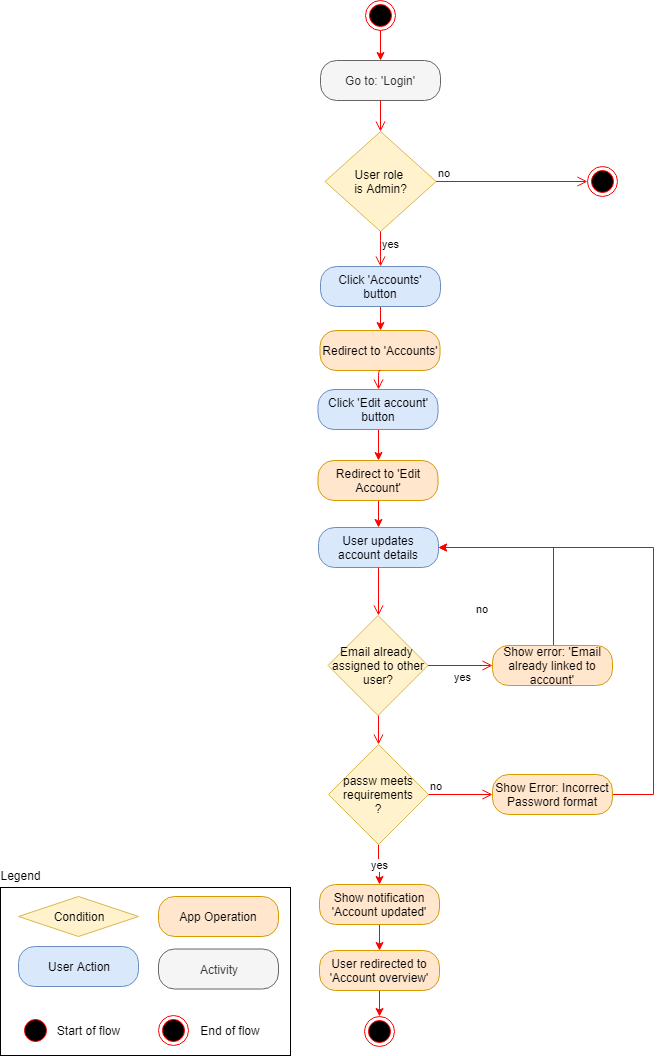

The diagram above was exported from draw.io. Its source (the exported page's mxGraphModel, read from the mxfile embedded in the PNG):
<mxGraphModel dx="1394" dy="834" grid="1" gridSize="10" guides="1" tooltips="1" connect="1" arrows="1" fold="1" page="1" pageScale="1" pageWidth="850" pageHeight="1100" math="0" shadow="0">
  <root>
    <mxCell id="dHtyFrMSaup4TAUerrzi-0" />
    <mxCell id="dHtyFrMSaup4TAUerrzi-1" parent="dHtyFrMSaup4TAUerrzi-0" />
    <mxCell id="mj0S7-Qdj7o6gJuDrisD-0" value="" style="edgeStyle=orthogonalEdgeStyle;rounded=0;orthogonalLoop=1;jettySize=auto;html=1;strokeColor=#FF0000;entryX=0.5;entryY=0;entryDx=0;entryDy=0;" parent="dHtyFrMSaup4TAUerrzi-1" source="mj0S7-Qdj7o6gJuDrisD-1" target="mj0S7-Qdj7o6gJuDrisD-2" edge="1">
      <mxGeometry relative="1" as="geometry">
        <mxPoint x="395" y="140" as="targetPoint" />
      </mxGeometry>
    </mxCell>
    <mxCell id="mj0S7-Qdj7o6gJuDrisD-1" value="" style="ellipse;html=1;shape=endState;fillColor=#000000;strokeColor=#ff0000;" parent="dHtyFrMSaup4TAUerrzi-1" vertex="1">
      <mxGeometry x="380" y="30" width="30" height="30" as="geometry" />
    </mxCell>
    <UserObject label="Go to: 'Login'" link="data:page/id,yVTzONY6EE9goDY2ttcx" id="mj0S7-Qdj7o6gJuDrisD-2">
      <mxCell style="rounded=1;whiteSpace=wrap;html=1;arcSize=40;fontColor=#333333;fillColor=#f5f5f5;strokeColor=#666666;" parent="dHtyFrMSaup4TAUerrzi-1" vertex="1">
        <mxGeometry x="335" y="90" width="120" height="40" as="geometry" />
      </mxCell>
    </UserObject>
    <mxCell id="mj0S7-Qdj7o6gJuDrisD-3" value="" style="edgeStyle=orthogonalEdgeStyle;html=1;verticalAlign=bottom;endArrow=open;endSize=8;strokeColor=#ff0000;entryX=0.5;entryY=0;entryDx=0;entryDy=0;" parent="dHtyFrMSaup4TAUerrzi-1" source="mj0S7-Qdj7o6gJuDrisD-2" target="mj0S7-Qdj7o6gJuDrisD-4" edge="1">
      <mxGeometry relative="1" as="geometry">
        <mxPoint x="395" y="190" as="targetPoint" />
      </mxGeometry>
    </mxCell>
    <mxCell id="mj0S7-Qdj7o6gJuDrisD-4" value="User role &lt;br&gt;is Admin?" style="rhombus;whiteSpace=wrap;html=1;fillColor=#fff2cc;strokeColor=#d6b656;aspect=fixed;" parent="dHtyFrMSaup4TAUerrzi-1" vertex="1">
      <mxGeometry x="339.5" y="161" width="111.11" height="100" as="geometry" />
    </mxCell>
    <mxCell id="mj0S7-Qdj7o6gJuDrisD-5" value="no" style="edgeStyle=orthogonalEdgeStyle;html=1;align=left;verticalAlign=bottom;endArrow=open;endSize=8;strokeColor=#ff0000;entryX=0;entryY=0.5;entryDx=0;entryDy=0;" parent="dHtyFrMSaup4TAUerrzi-1" source="mj0S7-Qdj7o6gJuDrisD-4" target="mj0S7-Qdj7o6gJuDrisD-9" edge="1">
      <mxGeometry x="-1" relative="1" as="geometry">
        <mxPoint x="512" y="206" as="targetPoint" />
      </mxGeometry>
    </mxCell>
    <mxCell id="mj0S7-Qdj7o6gJuDrisD-6" value="yes" style="edgeStyle=orthogonalEdgeStyle;html=1;align=left;verticalAlign=top;endArrow=open;endSize=8;strokeColor=#ff0000;entryX=0.5;entryY=0;entryDx=0;entryDy=0;" parent="dHtyFrMSaup4TAUerrzi-1" source="mj0S7-Qdj7o6gJuDrisD-4" target="JBbQ1YB9CDvnV9cjft8S-1" edge="1">
      <mxGeometry x="-1" relative="1" as="geometry">
        <mxPoint x="395" y="304" as="targetPoint" />
      </mxGeometry>
    </mxCell>
    <mxCell id="mj0S7-Qdj7o6gJuDrisD-9" value="" style="ellipse;html=1;shape=endState;fillColor=#000000;strokeColor=#ff0000;" parent="dHtyFrMSaup4TAUerrzi-1" vertex="1">
      <mxGeometry x="602" y="196" width="30" height="30" as="geometry" />
    </mxCell>
    <mxCell id="gsQPeXo850YpfE7XG3zz-17" value="" style="edgeStyle=orthogonalEdgeStyle;rounded=0;orthogonalLoop=1;jettySize=auto;html=1;strokeColor=#FF0000;" parent="dHtyFrMSaup4TAUerrzi-1" source="JBbQ1YB9CDvnV9cjft8S-6" target="gsQPeXo850YpfE7XG3zz-0" edge="1">
      <mxGeometry relative="1" as="geometry">
        <mxPoint x="393" y="530" as="sourcePoint" />
      </mxGeometry>
    </mxCell>
    <mxCell id="gsQPeXo850YpfE7XG3zz-0" value="User updates account details" style="rounded=1;whiteSpace=wrap;html=1;arcSize=40;fillColor=#dae8fc;strokeColor=#6c8ebf;" parent="dHtyFrMSaup4TAUerrzi-1" vertex="1">
      <mxGeometry x="333" y="557" width="120" height="40" as="geometry" />
    </mxCell>
    <mxCell id="gsQPeXo850YpfE7XG3zz-1" value="" style="edgeStyle=orthogonalEdgeStyle;html=1;verticalAlign=bottom;endArrow=open;endSize=8;strokeColor=#ff0000;entryX=0.5;entryY=0;entryDx=0;entryDy=0;" parent="dHtyFrMSaup4TAUerrzi-1" source="gsQPeXo850YpfE7XG3zz-0" target="gsQPeXo850YpfE7XG3zz-2" edge="1">
      <mxGeometry relative="1" as="geometry">
        <mxPoint x="393" y="657" as="targetPoint" />
      </mxGeometry>
    </mxCell>
    <mxCell id="gsQPeXo850YpfE7XG3zz-2" value="Email already&amp;nbsp;&lt;br&gt;assigned to other user?" style="rhombus;whiteSpace=wrap;html=1;fillColor=#fff2cc;strokeColor=#d6b656;" parent="dHtyFrMSaup4TAUerrzi-1" vertex="1">
      <mxGeometry x="342.5" y="645" width="100" height="100" as="geometry" />
    </mxCell>
    <mxCell id="gsQPeXo850YpfE7XG3zz-3" value="no" style="edgeStyle=orthogonalEdgeStyle;html=1;align=left;verticalAlign=bottom;endArrow=open;endSize=8;strokeColor=#ff0000;entryX=0;entryY=0.5;entryDx=0;entryDy=0;" parent="dHtyFrMSaup4TAUerrzi-1" source="gsQPeXo850YpfE7XG3zz-2" target="gsQPeXo850YpfE7XG3zz-6" edge="1">
      <mxGeometry x="-0.1707" y="112" relative="1" as="geometry">
        <mxPoint x="507" y="685" as="targetPoint" />
        <mxPoint x="19" y="64" as="offset" />
      </mxGeometry>
    </mxCell>
    <mxCell id="gsQPeXo850YpfE7XG3zz-4" value="yes" style="edgeStyle=orthogonalEdgeStyle;html=1;align=left;verticalAlign=top;endArrow=open;endSize=8;strokeColor=#ff0000;exitX=0.5;exitY=1;exitDx=0;exitDy=0;" parent="dHtyFrMSaup4TAUerrzi-1" source="gsQPeXo850YpfE7XG3zz-2" target="gsQPeXo850YpfE7XG3zz-8" edge="1">
      <mxGeometry x="0.028" y="99" relative="1" as="geometry">
        <mxPoint x="380.5" y="744" as="targetPoint" />
        <mxPoint x="-25" y="-66" as="offset" />
        <mxPoint x="393" y="745" as="sourcePoint" />
      </mxGeometry>
    </mxCell>
    <mxCell id="gsQPeXo850YpfE7XG3zz-5" value="" style="edgeStyle=orthogonalEdgeStyle;rounded=0;orthogonalLoop=1;jettySize=auto;html=1;strokeColor=#FF0000;entryX=1;entryY=0.5;entryDx=0;entryDy=0;" parent="dHtyFrMSaup4TAUerrzi-1" source="gsQPeXo850YpfE7XG3zz-6" target="gsQPeXo850YpfE7XG3zz-0" edge="1">
      <mxGeometry relative="1" as="geometry">
        <mxPoint x="578" y="597" as="targetPoint" />
        <Array as="points">
          <mxPoint x="568" y="577" />
        </Array>
      </mxGeometry>
    </mxCell>
    <mxCell id="gsQPeXo850YpfE7XG3zz-6" value="Show error: 'Email already linked to account'" style="rounded=1;whiteSpace=wrap;html=1;arcSize=40;fillColor=#ffe6cc;strokeColor=#d79b00;" parent="dHtyFrMSaup4TAUerrzi-1" vertex="1">
      <mxGeometry x="507" y="675" width="120" height="40" as="geometry" />
    </mxCell>
    <mxCell id="gsQPeXo850YpfE7XG3zz-7" value="yes" style="edgeStyle=orthogonalEdgeStyle;rounded=0;orthogonalLoop=1;jettySize=auto;html=1;strokeColor=#FF0000;entryX=0.5;entryY=0;entryDx=0;entryDy=0;" parent="dHtyFrMSaup4TAUerrzi-1" source="gsQPeXo850YpfE7XG3zz-8" target="gsQPeXo850YpfE7XG3zz-13" edge="1">
      <mxGeometry relative="1" as="geometry">
        <mxPoint x="398" y="904" as="targetPoint" />
      </mxGeometry>
    </mxCell>
    <mxCell id="gsQPeXo850YpfE7XG3zz-8" value="passw meets requirements&lt;br&gt;?&lt;br&gt;" style="rhombus;whiteSpace=wrap;html=1;fillColor=#fff2cc;strokeColor=#d6b656;aspect=fixed;" parent="dHtyFrMSaup4TAUerrzi-1" vertex="1">
      <mxGeometry x="343" y="774" width="100" height="100" as="geometry" />
    </mxCell>
    <mxCell id="gsQPeXo850YpfE7XG3zz-9" value="no" style="edgeStyle=orthogonalEdgeStyle;html=1;align=left;verticalAlign=bottom;endArrow=open;endSize=8;strokeColor=#ff0000;entryX=0;entryY=0.5;entryDx=0;entryDy=0;" parent="dHtyFrMSaup4TAUerrzi-1" source="gsQPeXo850YpfE7XG3zz-8" target="gsQPeXo850YpfE7XG3zz-11" edge="1">
      <mxGeometry x="-1" relative="1" as="geometry">
        <mxPoint x="517" y="794" as="targetPoint" />
        <Array as="points" />
      </mxGeometry>
    </mxCell>
    <mxCell id="gsQPeXo850YpfE7XG3zz-10" value="" style="edgeStyle=orthogonalEdgeStyle;rounded=0;orthogonalLoop=1;jettySize=auto;html=1;strokeColor=#FF0000;entryX=1;entryY=0.5;entryDx=0;entryDy=0;" parent="dHtyFrMSaup4TAUerrzi-1" source="gsQPeXo850YpfE7XG3zz-11" target="gsQPeXo850YpfE7XG3zz-0" edge="1">
      <mxGeometry relative="1" as="geometry">
        <mxPoint x="718" y="837" as="targetPoint" />
        <Array as="points">
          <mxPoint x="668" y="824" />
          <mxPoint x="668" y="577" />
        </Array>
      </mxGeometry>
    </mxCell>
    <mxCell id="gsQPeXo850YpfE7XG3zz-11" value="Show Error:&amp;nbsp;Incorrect Password format" style="rounded=1;whiteSpace=wrap;html=1;arcSize=40;fillColor=#ffe6cc;strokeColor=#d79b00;" parent="dHtyFrMSaup4TAUerrzi-1" vertex="1">
      <mxGeometry x="507" y="804" width="120" height="40" as="geometry" />
    </mxCell>
    <mxCell id="gsQPeXo850YpfE7XG3zz-12" value="" style="edgeStyle=orthogonalEdgeStyle;rounded=0;orthogonalLoop=1;jettySize=auto;html=1;strokeColor=#FF0000;" parent="dHtyFrMSaup4TAUerrzi-1" source="gsQPeXo850YpfE7XG3zz-13" target="gsQPeXo850YpfE7XG3zz-15" edge="1">
      <mxGeometry relative="1" as="geometry" />
    </mxCell>
    <mxCell id="gsQPeXo850YpfE7XG3zz-13" value="Show notification 'Account updated'" style="rounded=1;whiteSpace=wrap;html=1;arcSize=40;fillColor=#ffe6cc;strokeColor=#d79b00;" parent="dHtyFrMSaup4TAUerrzi-1" vertex="1">
      <mxGeometry x="334" y="914" width="120" height="40" as="geometry" />
    </mxCell>
    <mxCell id="gsQPeXo850YpfE7XG3zz-14" value="" style="edgeStyle=orthogonalEdgeStyle;rounded=0;orthogonalLoop=1;jettySize=auto;html=1;strokeColor=#FF0000;entryX=0.5;entryY=0;entryDx=0;entryDy=0;" parent="dHtyFrMSaup4TAUerrzi-1" source="gsQPeXo850YpfE7XG3zz-15" target="gsQPeXo850YpfE7XG3zz-16" edge="1">
      <mxGeometry relative="1" as="geometry">
        <mxPoint x="394" y="1100" as="targetPoint" />
      </mxGeometry>
    </mxCell>
    <mxCell id="gsQPeXo850YpfE7XG3zz-15" value="User redirected to 'Account overview'" style="rounded=1;whiteSpace=wrap;html=1;arcSize=40;fillColor=#ffe6cc;strokeColor=#d79b00;" parent="dHtyFrMSaup4TAUerrzi-1" vertex="1">
      <mxGeometry x="334" y="980" width="120" height="40" as="geometry" />
    </mxCell>
    <mxCell id="gsQPeXo850YpfE7XG3zz-16" value="" style="ellipse;html=1;shape=endState;fillColor=#000000;strokeColor=#ff0000;" parent="dHtyFrMSaup4TAUerrzi-1" vertex="1">
      <mxGeometry x="379" y="1046" width="30" height="30" as="geometry" />
    </mxCell>
    <mxCell id="XTRr39nI6jdy0FzpSTAe-0" value="" style="rounded=0;whiteSpace=wrap;html=1;fillColor=none;" parent="dHtyFrMSaup4TAUerrzi-1" vertex="1">
      <mxGeometry x="15" y="917" width="290" height="168" as="geometry" />
    </mxCell>
    <mxCell id="XTRr39nI6jdy0FzpSTAe-1" value="User Action" style="rounded=1;whiteSpace=wrap;html=1;arcSize=40;fillColor=#dae8fc;strokeColor=#6c8ebf;" parent="dHtyFrMSaup4TAUerrzi-1" vertex="1">
      <mxGeometry x="33" y="976" width="120" height="40" as="geometry" />
    </mxCell>
    <mxCell id="XTRr39nI6jdy0FzpSTAe-2" value="Legend" style="text;html=1;strokeColor=none;fillColor=none;align=center;verticalAlign=middle;whiteSpace=wrap;rounded=0;" parent="dHtyFrMSaup4TAUerrzi-1" vertex="1">
      <mxGeometry x="15" y="895" width="40" height="20" as="geometry" />
    </mxCell>
    <mxCell id="XTRr39nI6jdy0FzpSTAe-3" value="Activity" style="rounded=1;whiteSpace=wrap;html=1;arcSize=40;fillColor=#f5f5f5;strokeColor=#666666;fontColor=#333333;" parent="dHtyFrMSaup4TAUerrzi-1" vertex="1">
      <mxGeometry x="173" y="978.5" width="120" height="40" as="geometry" />
    </mxCell>
    <mxCell id="XTRr39nI6jdy0FzpSTAe-4" value="Condition" style="rhombus;whiteSpace=wrap;html=1;fillColor=#fff2cc;strokeColor=#d6b656;" parent="dHtyFrMSaup4TAUerrzi-1" vertex="1">
      <mxGeometry x="33" y="926" width="120" height="40" as="geometry" />
    </mxCell>
    <mxCell id="XTRr39nI6jdy0FzpSTAe-5" value="App Operation" style="rounded=1;whiteSpace=wrap;html=1;arcSize=40;fillColor=#ffe6cc;strokeColor=#d79b00;" parent="dHtyFrMSaup4TAUerrzi-1" vertex="1">
      <mxGeometry x="173" y="926" width="120" height="40" as="geometry" />
    </mxCell>
    <mxCell id="XTRr39nI6jdy0FzpSTAe-6" value="" style="ellipse;html=1;shape=startState;fillColor=#000000;strokeColor=#ff0000;" parent="dHtyFrMSaup4TAUerrzi-1" vertex="1">
      <mxGeometry x="35" y="1045" width="30" height="30" as="geometry" />
    </mxCell>
    <mxCell id="XTRr39nI6jdy0FzpSTAe-7" value="" style="ellipse;html=1;shape=endState;fillColor=#000000;strokeColor=#ff0000;" parent="dHtyFrMSaup4TAUerrzi-1" vertex="1">
      <mxGeometry x="173" y="1045" width="30" height="30" as="geometry" />
    </mxCell>
    <mxCell id="XTRr39nI6jdy0FzpSTAe-8" value="Start of flow" style="text;html=1;strokeColor=none;fillColor=none;align=center;verticalAlign=middle;whiteSpace=wrap;rounded=0;" parent="dHtyFrMSaup4TAUerrzi-1" vertex="1">
      <mxGeometry x="65" y="1050" width="75" height="20" as="geometry" />
    </mxCell>
    <mxCell id="XTRr39nI6jdy0FzpSTAe-9" value="End of flow" style="text;html=1;strokeColor=none;fillColor=none;align=center;verticalAlign=middle;whiteSpace=wrap;rounded=0;" parent="dHtyFrMSaup4TAUerrzi-1" vertex="1">
      <mxGeometry x="210" y="1050" width="70" height="20" as="geometry" />
    </mxCell>
    <mxCell id="JBbQ1YB9CDvnV9cjft8S-0" value="" style="edgeStyle=orthogonalEdgeStyle;rounded=0;orthogonalLoop=1;jettySize=auto;html=1;strokeColor=#FF0000;" edge="1" parent="dHtyFrMSaup4TAUerrzi-1" source="JBbQ1YB9CDvnV9cjft8S-1" target="JBbQ1YB9CDvnV9cjft8S-2">
      <mxGeometry relative="1" as="geometry" />
    </mxCell>
    <mxCell id="JBbQ1YB9CDvnV9cjft8S-1" value="Click 'Accounts' button" style="rounded=1;whiteSpace=wrap;html=1;arcSize=40;fillColor=#dae8fc;strokeColor=#6c8ebf;" vertex="1" parent="dHtyFrMSaup4TAUerrzi-1">
      <mxGeometry x="335" y="296" width="120" height="40" as="geometry" />
    </mxCell>
    <mxCell id="JBbQ1YB9CDvnV9cjft8S-2" value="Redirect to 'Accounts'" style="rounded=1;whiteSpace=wrap;html=1;arcSize=40;fillColor=#ffe6cc;strokeColor=#d79b00;" vertex="1" parent="dHtyFrMSaup4TAUerrzi-1">
      <mxGeometry x="334.5" y="360" width="120" height="40" as="geometry" />
    </mxCell>
    <mxCell id="JBbQ1YB9CDvnV9cjft8S-3" value="" style="edgeStyle=orthogonalEdgeStyle;html=1;verticalAlign=bottom;endArrow=open;endSize=8;strokeColor=#ff0000;entryX=0.5;entryY=0;entryDx=0;entryDy=0;exitX=0.5;exitY=1;exitDx=0;exitDy=0;" edge="1" parent="dHtyFrMSaup4TAUerrzi-1" source="JBbQ1YB9CDvnV9cjft8S-2" target="JBbQ1YB9CDvnV9cjft8S-5">
      <mxGeometry relative="1" as="geometry">
        <mxPoint x="393" y="408" as="targetPoint" />
      </mxGeometry>
    </mxCell>
    <mxCell id="JBbQ1YB9CDvnV9cjft8S-4" value="" style="edgeStyle=orthogonalEdgeStyle;rounded=0;orthogonalLoop=1;jettySize=auto;html=1;strokeColor=#FF0000;" edge="1" parent="dHtyFrMSaup4TAUerrzi-1" source="JBbQ1YB9CDvnV9cjft8S-5" target="JBbQ1YB9CDvnV9cjft8S-6">
      <mxGeometry relative="1" as="geometry" />
    </mxCell>
    <mxCell id="JBbQ1YB9CDvnV9cjft8S-5" value="Click 'Edit account' button" style="rounded=1;whiteSpace=wrap;html=1;arcSize=40;fillColor=#dae8fc;strokeColor=#6c8ebf;" vertex="1" parent="dHtyFrMSaup4TAUerrzi-1">
      <mxGeometry x="332.5" y="419" width="120" height="40" as="geometry" />
    </mxCell>
    <mxCell id="JBbQ1YB9CDvnV9cjft8S-6" value="Redirect to 'Edit Account'" style="rounded=1;whiteSpace=wrap;html=1;arcSize=40;fillColor=#ffe6cc;strokeColor=#d79b00;" vertex="1" parent="dHtyFrMSaup4TAUerrzi-1">
      <mxGeometry x="332.5" y="490" width="120" height="40" as="geometry" />
    </mxCell>
  </root>
</mxGraphModel>